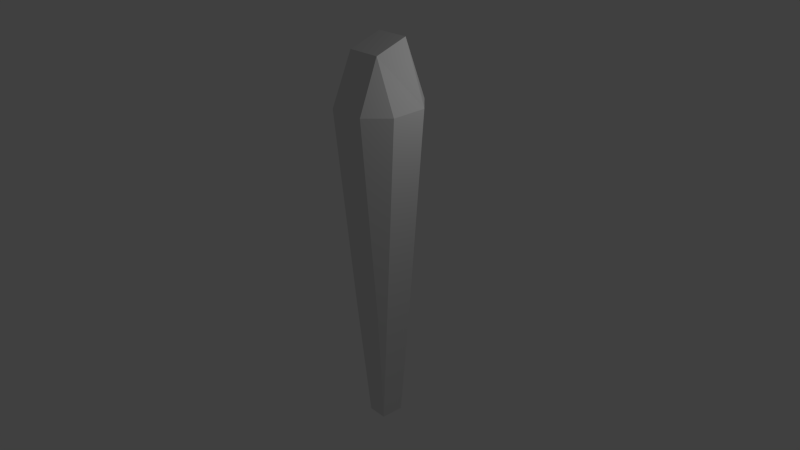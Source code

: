 # Source: crystals04.blend  (saved by Blender 2.74.0; exported with 4.5.12 LTS)
import bpy
from mathutils import Matrix  # noqa: F401  (used for matrix-valued properties, if any)

bpy.ops.wm.read_factory_settings(use_empty=True)
scene = bpy.context.scene
scene.name = 'Scene'

# ---- collections
col_collection_1 = bpy.data.collections.new('Collection 1'); scene.collection.children.link(col_collection_1)
col_collection_20 = bpy.data.collections.new('Collection 20'); scene.collection.children.link(col_collection_20)

# ---- materials (node trees are filled in below, after node groups)
mat_material = bpy.data.materials.new('Material')
mat_material.alpha_threshold = 0.0
mat_material.use_transparent_shadow = False
mat_material.roughness = 0.5
mat_material.line_color = (0.0, 0.0, 0.0, 1.0)

# ---- material node trees

# ---- world
world_world = bpy.data.worlds.new('World'); scene.world = world_world
world_world.color = (0.05088, 0.05088, 0.05088)
world_world.use_sun_shadow = False
world_world.sun_shadow_jitter_overblur = 0.0
world_world.cycles.sampling_method = 'MANUAL'
world_world.cycles.sample_map_resolution = 256

# ---- cameras
cam_camera = bpy.data.cameras.new('Camera')
cam_camera.clip_end = 100.0
cam_camera.lens = 35.0
cam_camera.sensor_width = 32.0
cam_camera.sensor_height = 18.0
cam_camera.ortho_scale = 7.314
cam_camera.dof.focus_distance = 0.0
cam_camera.dof.aperture_fstop = 128.0

# ---- lights
light_lamp = bpy.data.lights.new('Lamp', 'POINT')
light_lamp.transmission_factor = 0.0
light_lamp.cutoff_distance = 30.0
light_lamp.energy = 100.0
light_lamp.shadow_buffer_clip_start = 1.001
light_lamp.shadow_soft_size = 0.1
light_lamp.shadow_maximum_resolution = 0.006
light_lamp.use_absolute_resolution = True
light_lamp.cycles.use_multiple_importance_sampling = False

# ---- meshes
me_cube = bpy.data.meshes.new('Cube')
me_cube.from_pydata([(0.3447, 0.4964, -1.057), (-0.3447, 0.4964, -1.057), (0.3447, -0.4964, -1.057), (-0.3447, -0.4964, -1.057), (0.414, 0.8812, 3.635), (-0.414, 0.8812, 3.635), (0.414, -0.8812, 3.635), (-0.414, -0.8812, 3.635), (0.4964, 0.3447, -1.057), (0.4964, -0.3447, -1.057), (-0.4964, -0.3447, -1.057), (-0.4964, 0.3447, -1.057), (0.8812, 0.414, 3.635), (0.8812, -0.414, 3.635), (-0.8812, -0.414, 3.635), (-0.8812, 0.414, 3.635), (0.3851, 0.3851, 5.008), (0.3851, -0.3851, 4.762), (-0.3851, 0.3851, 5.008), (-0.3851, -0.3851, 4.762), (0.2235, -0.2794, -4.05), (0.2235, 0.2794, -4.095), (-0.2235, -0.2794, -4.05), (-0.2235, 0.2794, -4.095)], [], [(22, 3, 10), (19, 14, 7), (0, 4, 12, 8), (3, 7, 14, 10), (4, 0, 1, 5), (2, 9, 13, 6), (2, 6, 7, 3), (13, 17, 6), (17, 19, 7, 6), (9, 2, 20), (20, 2, 3, 22), (0, 21, 23, 1), (21, 20, 22, 23), (0, 8, 21), (8, 9, 20, 21), (4, 5, 18, 16), (16, 18, 19, 17), (4, 16, 12), (12, 16, 17, 13), (10, 14, 15, 11), (1, 11, 15, 5), (8, 12, 13, 9), (5, 15, 18), (18, 15, 14, 19), (1, 23, 11), (23, 22, 10, 11)])
me_cube.materials.append(mat_material)
me_cube.use_remesh_preserve_volume = False
me_cube.use_remesh_preserve_attributes = False
me_cube.use_mirror_vertex_groups = False
me_cube.update()

# ---- objects
ob_cube = bpy.data.objects.new('Cube', me_cube)
ob_lamp = bpy.data.objects.new('Lamp', light_lamp)
ob_camera = bpy.data.objects.new('Camera', cam_camera)

# ---- transforms, parenting, visibility, modifiers, constraints
ob_cube.location = (0.0, 0.0, 0.0)
ob_cube.lock_rotations_4d = False
ob_cube.empty_display_type = 'ARROWS'
ob_cube.lineart.crease_threshold = 0.0
ob_lamp.location = (4.076, 1.005, 5.904)
ob_lamp.rotation_euler = (0.6503, 0.05522, 1.866)
ob_lamp.lock_rotations_4d = False
ob_lamp.empty_display_type = 'ARROWS'
ob_lamp.color = (0.0, 0.0, 0.0, 0.0)
ob_lamp.lineart.crease_threshold = 0.0
ob_camera.location = (12.7, -11.31, 9.335)
ob_camera.rotation_euler = (1.109, 0.01082, 0.8149)
ob_camera.lock_rotations_4d = False
ob_camera.empty_display_type = 'ARROWS'
ob_camera.color = (0.0, 0.0, 0.0, 0.0)
ob_camera.display_type = 'WIRE'
ob_camera.lineart.crease_threshold = 0.0

# ---- collection membership
col_collection_1.objects.link(ob_cube)
col_collection_20.objects.link(ob_lamp)
col_collection_20.objects.link(ob_camera)

# ---- scene / render settings (as saved in the file)
scene.camera = ob_camera
scene.frame_start = 1; scene.frame_end = 30; scene.frame_set(1)
scene.render.engine = 'BLENDER_EEVEE_NEXT'
scene.render.resolution_percentage = 50
scene.render.dither_intensity = 0.0
scene.cycles.use_denoising = False
scene.cycles.samples = 10
scene.cycles.sampling_pattern = 'TABULATED_SOBOL'
scene.cycles.light_sampling_threshold = 0.0
scene.cycles.use_adaptive_sampling = False
scene.cycles.use_light_tree = False
scene.cycles.blur_glossy = 0.0
scene.cycles.pixel_filter_type = 'GAUSSIAN'
scene.cycles.sample_clamp_indirect = 0.0
scene.view_settings.view_transform = 'Standard'
bpy.context.view_layer.update()
